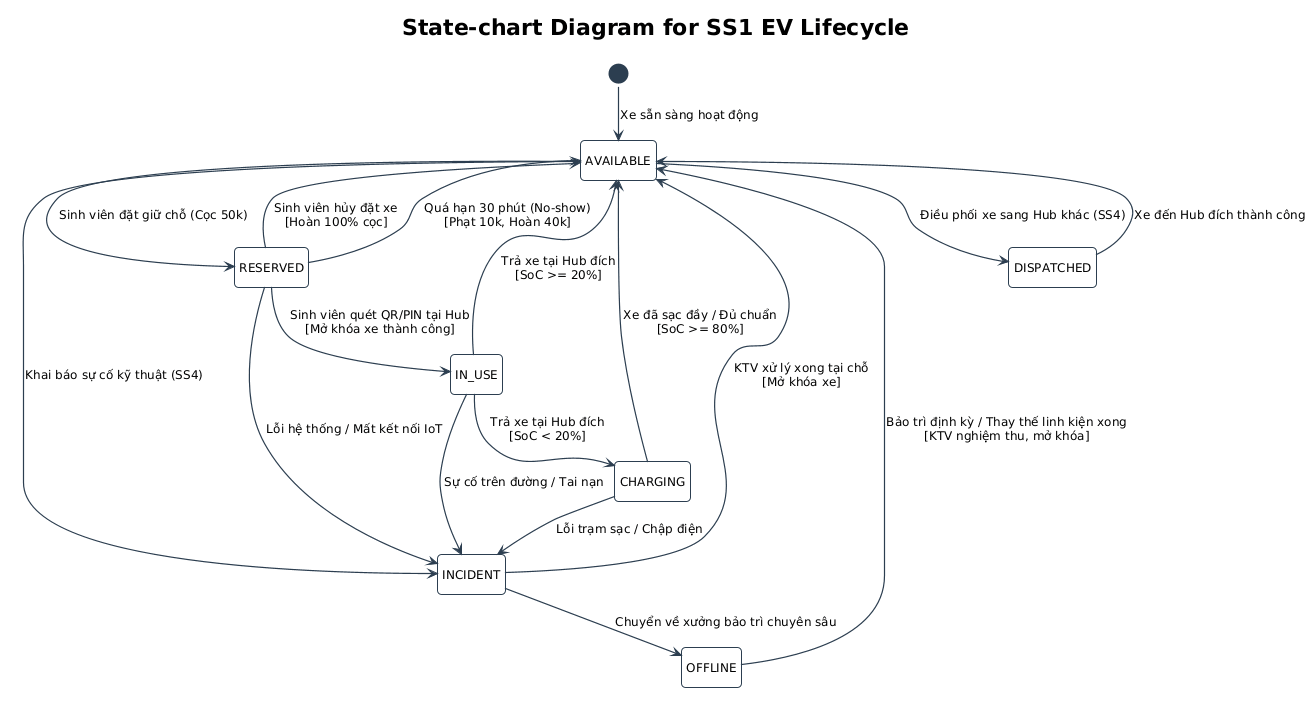

The diagram above was rendered by PlantUML. Its source (embedded in the PNG):
@startuml UC_SS1_NguyenThanhDat_statechart
!pragma layout smetana
!include ../../../common.puml
hide empty description

title State-chart Diagram for SS1 EV Lifecycle

[*] --> AVAILABLE : Xe sẵn sàng hoạt động

state AVAILABLE
state RESERVED
state IN_USE
state CHARGING
state DISPATCHED
state INCIDENT
state OFFLINE

AVAILABLE --> RESERVED : Sinh viên đặt giữ chỗ (Cọc 50k)
RESERVED --> AVAILABLE : Sinh viên hủy đặt xe\n[Hoàn 100% cọc]
RESERVED --> AVAILABLE : Quá hạn 30 phút (No-show)\n[Phạt 10k, Hoàn 40k]
RESERVED --> IN_USE : Sinh viên quét QR/PIN tại Hub\n[Mở khóa xe thành công]

IN_USE --> AVAILABLE : Trả xe tại Hub đích\n[SoC >= 20%]
IN_USE --> CHARGING : Trả xe tại Hub đích\n[SoC < 20%]
CHARGING --> AVAILABLE : Xe đã sạc đầy / Đủ chuẩn\n[SoC >= 80%]

AVAILABLE --> DISPATCHED : Điều phối xe sang Hub khác (SS4)
DISPATCHED --> AVAILABLE : Xe đến Hub đích thành công

AVAILABLE --> INCIDENT : Khai báo sự cố kỹ thuật (SS4)
RESERVED --> INCIDENT : Lỗi hệ thống / Mất kết nối IoT
IN_USE --> INCIDENT : Sự cố trên đường / Tai nạn
CHARGING --> INCIDENT : Lỗi trạm sạc / Chập điện

INCIDENT --> OFFLINE : Chuyển về xưởng bảo trì chuyên sâu
INCIDENT --> AVAILABLE : KTV xử lý xong tại chỗ\n[Mở khóa xe]
OFFLINE --> AVAILABLE : Bảo trì định kỳ / Thay thế linh kiện xong\n[KTV nghiệm thu, mở khóa]

@enduml